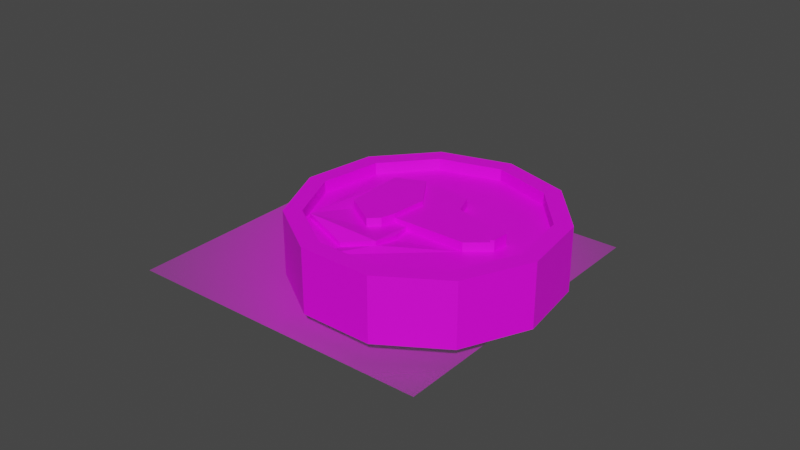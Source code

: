 # Source: coin.blend  (saved by Blender 3.1.7; exported with 4.5.12 LTS)
import bpy
from mathutils import Matrix  # noqa: F401  (used for matrix-valued properties, if any)

bpy.ops.wm.read_factory_settings(use_empty=True)
scene = bpy.context.scene
scene.name = 'Scene'

# ---- collections
col_collection = bpy.data.collections.new('Collection'); scene.collection.children.link(col_collection)

# ---- images (referenced by path relative to the original .blend; pixels are not part of the script)
import os
ASSET_DIR = os.environ.get("B2B_ASSET_DIR", "")  # directory of the original .blend (textures are referenced by path, not embedded)
HERE = os.path.dirname(os.path.abspath(__file__))  # packed textures are extracted next to this script under _unpacked/

def load_image(name, relpath, width, height, colorspace="sRGB"):
    """Load a texture the original file referenced (path relative to the .blend, or extracted next to this script)."""
    p = next((c for c in (os.path.join(HERE, relpath), os.path.join(ASSET_DIR, relpath)) if relpath and os.path.exists(c)), "")
    if p:
        img = bpy.data.images.load(p, check_existing=True)
        img.name = name
    else:  # same state as the original file: an image datablock whose file is absent (Cycles renders it pink)
        img = bpy.data.images.new(name, width, height)
        img.source = "FILE"
        img.filepath = "//" + (relpath or name)
    img.colorspace_settings.name = colorspace
    return img
img_imphenziapalette01_256_gradient_png = load_image('ImphenziaPalette01-256-Gradient.png', 'ImphenziaPalette01-256-Gradient.png', 1024, 1024, 'sRGB')
img_labrador_walking_wireframe_low_polygon_low_polygon_wireframe_li = load_image('labrador-walking-wireframe-low-polygon-low-polygon-wireframe-li', 'labrador-walking-wireframe-low-polygon-low-polygon-wireframe-line-art-style-illustration-labrador-retriever-medium-large-178018074.jpg', 1024, 1024, 'sRGB')

# ---- materials (node trees are filled in below, after node groups)
mat_material_001 = bpy.data.materials.new('Material.001')
mat_material_001.use_transparent_shadow = False
mat_labrador_walking_wireframe_low_polygon_low_polygon_wireframe_li = bpy.data.materials.new('labrador-walking-wireframe-low-polygon-low-polygon-wireframe-li')
mat_labrador_walking_wireframe_low_polygon_low_polygon_wireframe_li.surface_render_method = 'BLENDED'
mat_labrador_walking_wireframe_low_polygon_low_polygon_wireframe_li.blend_method = 'BLEND'
mat_labrador_walking_wireframe_low_polygon_low_polygon_wireframe_li.use_transparent_shadow = False

# ---- material node trees
mat_material_001.use_nodes = True; mat_material_001.node_tree.nodes.clear()
_N = mat_material_001.node_tree.nodes; _L = mat_material_001.node_tree.links
n0 = _N.new('ShaderNodeBsdfPrincipled'); n0.name = 'Principled BSDF'; n0.location = (10, 300)
n0.distribution = 'GGX'
n0.subsurface_method = 'RANDOM_WALK_SKIN'
n0.inputs[3].default_value = 1.45
n0.inputs[27].default_value = (0.0, 0.0, 0.0, 1.0)
n0.inputs[28].default_value = 1.0
n1 = _N.new('ShaderNodeOutputMaterial'); n1.name = 'Material Output'; n1.location = (300, 300)
n2 = _N.new('ShaderNodeTexImage'); n2.name = 'Image Texture'; n2.location = (-349, 126)
n2.image = img_imphenziapalette01_256_gradient_png
_L.new(n0.outputs[0], n1.inputs[0])
_L.new(n2.outputs[0], n0.inputs[0])
n1.is_active_output = True
mat_labrador_walking_wireframe_low_polygon_low_polygon_wireframe_li.use_nodes = True; mat_labrador_walking_wireframe_low_polygon_low_polygon_wireframe_li.node_tree.nodes.clear()
_N = mat_labrador_walking_wireframe_low_polygon_low_polygon_wireframe_li.node_tree.nodes; _L = mat_labrador_walking_wireframe_low_polygon_low_polygon_wireframe_li.node_tree.links
n0 = _N.new('ShaderNodeOutputMaterial'); n0.name = 'Material Output'; n0.location = (300, 300)
n1 = _N.new('ShaderNodeTexImage'); n1.name = 'Image Texture'; n1.location = (-200, 300)
n1.image = img_labrador_walking_wireframe_low_polygon_low_polygon_wireframe_li
n1.extension = 'CLIP'
n2 = _N.new('ShaderNodeBsdfPrincipled'); n2.name = 'Principled BSDF'; n2.location = (0, 300)
n2.distribution = 'GGX'
n2.subsurface_method = 'RANDOM_WALK_SKIN'
n2.inputs[3].default_value = 1.45
n2.inputs[27].default_value = (0.0, 0.0, 0.0, 1.0)
n2.inputs[28].default_value = 1.0
_L.new(n1.outputs[0], n2.inputs[0])
_L.new(n1.outputs[1], n2.inputs[4])
_L.new(n2.outputs[0], n0.inputs[0])
n0.is_active_output = True

# ---- world
world_world = bpy.data.worlds.new('World'); scene.world = world_world
world_world.use_nodes = True; world_world.node_tree.nodes.clear()
_N = world_world.node_tree.nodes; _L = world_world.node_tree.links
n0 = _N.new('ShaderNodeOutputWorld'); n0.name = 'World Output'; n0.location = (300, 300)
n1 = _N.new('ShaderNodeBackground'); n1.name = 'Background'; n1.location = (10, 300)
n1.inputs[0].default_value = (0.05088, 0.05088, 0.05088, 1.0)
_L.new(n1.outputs[0], n0.inputs[0])
n0.is_active_output = True
world_world.color = (0.05088, 0.05088, 0.05088)
world_world.use_sun_shadow = False
world_world.sun_shadow_jitter_overblur = 0.0

# ---- meshes
me_cylinder = bpy.data.meshes.new('Cylinder')
me_cylinder.from_pydata([(3.693e-10, 0.03405, -0.01), (3.35e-10, 0.03461, 0.01), (0.01841, 0.02865, -0.01), (0.01871, 0.02911, 0.01), (0.03098, 0.01415, -0.01), (0.03148, 0.01438, 0.01), (0.03371, -0.004846, -0.01), (0.03426, -0.004925, 0.01), (0.02574, -0.0223, -0.01), (0.02615, -0.02266, 0.01), (0.009594, -0.03268, -0.01), (0.00975, -0.03321, 0.01), (-0.009594, -0.03268, -0.01), (-0.00975, -0.03321, 0.01), (-0.02574, -0.0223, -0.01), (-0.02615, -0.02266, 0.01), (-0.03371, -0.004846, -0.01), (-0.03426, -0.004925, 0.01), (-0.03098, 0.01415, -0.01), (-0.03148, 0.01438, 0.01), (-0.01841, 0.02865, -0.01), (-0.01871, 0.02911, 0.01), (0.02163, 0.03365, 0.01), (0.0, 0.04, 0.01), (0.03639, 0.01662, 0.01), (0.03959, -0.005693, 0.01), (0.03023, -0.02619, 0.01), (0.01127, -0.03838, 0.01), (-0.01127, -0.03838, 0.01), (-0.03023, -0.02619, 0.01), (-0.03959, -0.005693, 0.01), (-0.03639, 0.01662, 0.01), (-0.02163, 0.03365, 0.01), (0.01871, 0.02911, 0.003951), (2.855e-10, 0.03461, 0.003951), (0.03148, 0.01438, 0.003951), (0.03426, -0.004925, 0.003951), (0.02615, -0.02266, 0.003951), (0.00975, -0.03321, 0.003951), (-0.00975, -0.03321, 0.003951), (-0.02615, -0.02266, 0.003951), (-0.03426, -0.004925, 0.003951), (-0.03148, 0.01438, 0.003951), (-0.01871, 0.02911, 0.003951), (0.0, 0.04, -0.01), (0.02163, 0.03365, -0.01), (0.03639, 0.01662, -0.01), (0.03959, -0.005693, -0.01), (0.03023, -0.02619, -0.01), (0.01127, -0.03838, -0.01), (-0.01127, -0.03838, -0.01), (-0.03023, -0.02619, -0.01), (-0.03959, -0.005693, -0.01), (-0.03639, 0.01662, -0.01), (-0.02163, 0.03365, -0.01), (3.611e-10, 0.03405, -0.008057), (0.01841, 0.02865, -0.008057), (0.03098, 0.01415, -0.008057), (0.03371, -0.004846, -0.008057), (0.02574, -0.0223, -0.008057), (0.009594, -0.03268, -0.008057), (-0.009594, -0.03268, -0.008057), (-0.02574, -0.0223, -0.008057), (-0.03371, -0.004846, -0.008057), (-0.03098, 0.01415, -0.008057), (-0.01841, 0.02865, -0.008057), (0.01871, 0.02911, 0.006262), (2.95e-10, 0.03461, 0.006262), (0.03148, 0.01438, 0.006262), (0.03426, -0.004925, 0.006262), (0.02615, -0.02266, 0.006262), (0.00975, -0.03321, 0.006262), (-0.00975, -0.03321, 0.006262), (-0.02615, -0.02266, 0.006262), (-0.03426, -0.004925, 0.006262), (-0.03148, 0.01438, 0.006262), (-0.01871, 0.02911, 0.006262), (-0.00497, -0.008389, 0.006262), (0.01786, -0.008089, 0.006262), (0.02429, -0.002719, 0.006262), (0.0246, 0.002365, 0.006262), (0.01761, 0.004515, 0.006262), (0.005784, 0.006935, 0.006262), (0.002961, 0.01406, 0.006262), (-0.008061, 0.01473, 0.006262), (-0.02002, 0.009623, 0.006262), (-0.01935, -0.009061, 0.006262), (-0.009002, -0.01551, 0.006262), (-0.006045, -0.01269, 0.006262), (-0.004029, 0.002634, 0.006262), (0.00891, -0.008144, 0.006262), (-0.008061, 0.01473, 0.006262), (-0.004029, 0.002634, 0.006262), (0.02111, 0.00344, 0.006262), (0.02339, -0.003472, 0.006262), (-0.01138, 0.01331, 0.006262), (-0.01138, 0.01331, 0.01034), (-0.02002, 0.009623, 0.01034), (-0.01935, -0.009061, 0.01034), (-0.009002, -0.01551, 0.01034), (-0.006045, -0.01269, 0.01034), (-0.00497, -0.008389, 0.01034), (-0.004029, 0.002634, 0.01034), (0.00891, -0.008144, 0.008362), (0.01786, -0.008089, 0.008362), (0.02111, 0.00344, 0.008362), (0.01761, 0.004515, 0.008362), (0.005784, 0.006935, 0.008362), (0.002961, 0.01406, 0.008362), (-0.008061, 0.01473, 0.008362), (-0.00497, -0.008389, 0.008362), (-0.004029, 0.002634, 0.008362), (0.02339, -0.003472, 0.008362), (-0.01138, 0.01331, 0.008362), (0.00891, -0.008144, 0.009031), (0.01786, -0.008089, 0.009031), (0.02111, 0.00344, 0.009031), (0.01761, 0.004515, 0.009031), (0.005784, 0.006935, 0.009031), (0.002961, 0.01406, 0.009031), (-0.008061, 0.01473, 0.009031), (-0.00497, -0.008389, 0.009031), (-0.004029, 0.002634, 0.009031), (0.02339, -0.003472, 0.009031), (-0.01138, 0.01331, 0.009031), (0.02339, -0.003472, 0.007779), (0.02429, -0.002719, 0.007779), (0.0246, 0.002365, 0.007779), (0.02111, 0.00344, 0.007779), (0.02339, -0.003472, 0.009669), (0.02429, -0.002719, 0.009669), (0.0246, 0.002365, 0.009669), (0.02111, 0.00344, 0.009669), (-0.000826, -0.008316, 0.006262), (0.0001903, -0.01442, 0.006262), (-0.0008241, -0.0212, 0.007134), (-0.02462, -0.02128, 0.007663), (-0.0239, -0.007963, 0.007177), (-0.02286, 0.002554, 0.006849), (-0.009981, -0.02526, 0.005254), (-0.01993, 0.009624, 0.007672), (-0.01926, -0.00906, 0.007672), (-0.008907, -0.01551, 0.007672), (-0.00595, -0.01269, 0.007672), (-0.004875, -0.008388, 0.007672), (-0.0007311, -0.008315, 0.007672), (0.0002852, -0.01442, 0.007672), (-0.0007292, -0.0212, 0.008544), (-0.009886, -0.02526, 0.006665), (-0.02453, -0.02128, 0.009074), (-0.02381, -0.007962, 0.008587), (-0.02276, 0.002555, 0.008259), (-0.002512, -0.006087, -0.008057), (0.00596, -0.007396, -0.008057), (0.01005, -0.01003, -0.008057), (0.0134, -0.01394, -0.008057), (0.01535, -0.01839, -0.008057), (0.01712, -0.01572, -0.008057), (0.01629, -0.01144, -0.008057), (0.013, -0.007121, -0.008057), (0.008115, -0.004447, -0.008057), (0.002844, -0.003525, -0.008006), (0.00362, 0.00134, -0.008057), (0.004017, 0.004535, -0.008057), (0.002397, 0.01081, -0.008392), (0.004147, 0.01474, -0.008057), (0.006622, 0.01639, -0.008057), (0.01052, 0.02353, -0.007968), (0.01457, 0.02475, -0.007686), (0.01424, 0.02684, -0.008057), (0.01196, 0.0267, -0.008254), (0.008935, 0.02478, -0.008057), (0.003235, 0.01872, -0.008209), (0.0008077, 0.01762, -0.008057), (-0.0001134, 0.01062, -0.008057), (0.003622, 0.00132, -0.008935), (-0.00791, 0.01647, -0.007466), (-0.002478, 0.02243, -0.008057), (-0.0043, 0.02788, -0.007903), (-0.008495, 0.02865, -0.008057), (-0.008599, 0.03058, -0.008057), (-0.007006, 0.03082, -0.008057), (-0.003803, 0.03099, -0.008057), (0.001544, 0.01887, -0.008513), (-0.006293, -0.006593, -0.008057), (-0.0316, -0.005418, -0.008057), (-0.02642, 0.01435, -0.008078), (-0.0161, 0.007889, -0.008085), (-0.008425, 0.007241, -0.00838), (-0.00294, 0.03032, -0.007198), (-0.007598, 0.0104, -0.008357), (-0.03374, -0.004841, -0.009895), (-0.03101, 0.01415, -0.009895), (-0.002544, -0.006082, -0.009895), (0.005929, -0.007391, -0.009895), (0.01002, -0.01002, -0.009895), (0.01337, -0.01394, -0.009895), (0.01532, -0.01839, -0.009895), (0.01709, -0.01571, -0.009895), (0.01626, -0.01144, -0.009895), (0.01297, -0.007115, -0.009895), (0.008084, -0.004442, -0.009895), (0.002812, -0.00352, -0.009844), (0.003589, 0.001346, -0.009895), (0.0007763, 0.01762, -0.009895), (-0.0001448, 0.01062, -0.009895), (-0.003931, 0.006766, -0.009895), (-0.007941, 0.01648, -0.009303), (-0.00251, 0.02243, -0.009895), (-0.004331, 0.02789, -0.009741), (-0.008527, 0.02866, -0.009895), (-0.00863, 0.03059, -0.009895), (-0.007037, 0.03083, -0.009895), (-0.003835, 0.03099, -0.009895), (-0.002972, 0.03032, -0.009036), (0.001512, 0.01888, -0.01006), (-0.006325, -0.006588, -0.009895), (-0.03163, -0.005413, -0.009895), (-0.02645, 0.01435, -0.009916), (-0.01613, 0.007895, -0.009923), (-0.008456, 0.007247, -0.01022), (-0.00763, 0.01041, -0.01019), (0.004019, 0.004515, -0.008935), (0.002399, 0.01079, -0.00927), (0.004149, 0.01472, -0.008935), (0.006623, 0.01637, -0.008935), (0.01052, 0.02351, -0.008846), (0.01458, 0.02473, -0.008564), (0.01424, 0.02682, -0.008935), (0.01196, 0.02668, -0.009132), (0.008937, 0.02476, -0.008935), (0.003236, 0.0187, -0.009087), (0.0008092, 0.0176, -0.008935), (-0.0001119, 0.0106, -0.008935), (-0.02209, -0.007369, -0.007808), (-0.02212, -0.007364, -0.009646)], [(91, 92)], [(44, 23, 22, 45), (45, 22, 24, 46), (46, 24, 25, 47), (47, 25, 26, 48), (48, 26, 27, 49), (49, 27, 28, 50), (50, 28, 29, 51), (51, 29, 30, 52), (52, 30, 31, 53), (15, 13, 39, 40), (53, 31, 32, 54), (54, 32, 23, 44), (2, 4, 57, 56), (1, 3, 22, 23), (3, 5, 24, 22), (5, 7, 25, 24), (7, 9, 26, 25), (9, 11, 27, 26), (11, 13, 28, 27), (13, 15, 29, 28), (15, 17, 30, 29), (17, 19, 31, 30), (19, 21, 32, 31), (21, 1, 23, 32), (40, 39, 72, 73), (9, 7, 36, 37), (1, 21, 43, 34), (3, 1, 34, 33), (17, 15, 40, 41), (11, 9, 37, 38), (5, 3, 33, 35), (19, 17, 41, 42), (13, 11, 38, 39), (7, 5, 35, 36), (21, 19, 42, 43), (2, 0, 44, 45), (4, 2, 45, 46), (6, 4, 46, 47), (8, 6, 47, 48), (10, 8, 48, 49), (12, 10, 49, 50), (14, 12, 50, 51), (16, 14, 51, 52), (18, 16, 52, 53), (20, 18, 53, 54), (0, 20, 54, 44), (55, 56, 168, 169, 170, 171, 172, 173, 183, 189, 182, 181, 180, 65), (16, 18, 64, 63), (10, 12, 61, 60), (4, 6, 58, 57), (18, 20, 65, 64), (12, 14, 62, 61), (6, 8, 59, 58), (20, 0, 55, 65), (0, 2, 56, 55), (14, 16, 63, 62), (8, 10, 60, 59), (66, 67, 76, 75, 85, 95, 84, 83, 82, 81, 93, 80, 79, 69, 68), (37, 36, 69, 70), (34, 43, 76, 67), (33, 34, 67, 66), (41, 40, 73, 74), (38, 37, 70, 71), (35, 33, 66, 68), (42, 41, 74, 75), (39, 38, 71, 72), (36, 35, 68, 69), (43, 42, 75, 76), (69, 79, 94, 78, 90, 133, 134, 135, 139, 136, 137, 138, 85, 75, 74, 73, 72, 71, 70), (86, 87, 99, 98), (88, 77, 101, 100), (94, 93, 105, 112), (94, 79, 126, 125), (81, 82, 107, 106), (98, 99, 100, 101), (98, 101, 102, 96, 97), (95, 85, 97, 96), (89, 95, 96, 102), (77, 89, 102, 101), (87, 88, 100, 99), (85, 86, 98, 97), (110, 103, 114, 121), (103, 104, 115, 114), (84, 95, 113, 109), (82, 83, 108, 107), (89, 77, 110, 111), (95, 89, 111, 113), (83, 84, 109, 108), (93, 81, 106, 105), (78, 94, 112, 104), (77, 133, 90, 103, 110), (90, 78, 104, 103), (122, 121, 114, 115, 123, 116, 117), (124, 122, 117, 118, 119, 120), (108, 109, 120, 119), (113, 111, 122, 124), (105, 106, 117, 116), (104, 112, 123, 115), (111, 110, 121, 122), (106, 107, 118, 117), (112, 105, 116, 123), (107, 108, 119, 118), (109, 113, 124, 120), (127, 128, 132, 131), (93, 94, 125, 128), (80, 93, 128, 127), (79, 80, 127, 126), (132, 129, 130, 131), (125, 126, 130, 129), (128, 125, 129, 132), (126, 127, 131, 130), (85, 138, 151, 140), (140, 151, 150, 149, 148, 147, 146, 145, 144, 143, 142, 141), (86, 85, 140, 141), (135, 134, 146, 147), (138, 137, 150, 151), (87, 86, 141, 142), (136, 139, 148, 149), (133, 77, 144, 145), (139, 135, 147, 148), (88, 87, 142, 143), (137, 136, 149, 150), (134, 133, 145, 146), (77, 88, 143, 144), (65, 180, 179, 178, 177, 176, 190, 188, 187, 186, 64), (62, 152, 153, 154, 155, 156, 157, 59, 60, 61), (59, 157, 158, 159, 160, 161, 162, 163, 164, 165, 166, 167, 168, 56, 57, 58), (173, 172, 231, 232), (155, 154, 195, 196), (187, 188, 220, 219), (63, 185, 234, 184, 152, 62), (205, 203, 206, 207, 208, 209, 210, 211, 212, 213, 214, 215, 204), (192, 218, 219, 220, 221, 207, 206, 203, 202, 201, 200, 199, 198, 197, 196, 195, 194, 193, 216, 235, 217, 191), (180, 181, 212, 211), (190, 176, 207, 221), (156, 155, 196, 197), (181, 182, 213, 212), (182, 189, 214, 213), (157, 156, 197, 198), (189, 183, 215, 214), (188, 190, 221, 220), (158, 157, 198, 199), (183, 173, 204, 215), (159, 158, 199, 200), (160, 159, 200, 201), (173, 174, 205, 204), (161, 160, 201, 202), (63, 64, 192, 191), (174, 162, 203, 205), (162, 161, 202, 203), (152, 184, 216, 193), (234, 185, 217, 235), (176, 177, 208, 207), (185, 63, 191, 217), (177, 178, 209, 208), (64, 186, 218, 192), (153, 152, 193, 194), (178, 179, 210, 209), (186, 187, 219, 218), (154, 153, 194, 195), (179, 180, 211, 210), (226, 225, 224, 223, 222, 175, 233, 232, 231, 230, 229, 228, 227), (166, 165, 224, 225), (174, 173, 232, 233), (167, 166, 225, 226), (162, 174, 233, 175), (168, 167, 226, 227), (169, 168, 227, 228), (170, 169, 228, 229), (163, 162, 175, 222), (171, 170, 229, 230), (164, 163, 222, 223), (172, 171, 230, 231), (165, 164, 223, 224), (184, 234, 235, 216)])
_uv = me_cylinder.uv_layers.new(name='UVMap')
_uv.uv.foreach_set('vector', [0.9113, 0.6814, 0.9113, 0.6814, 0.9113, 0.6814, 0.9113, 0.6814, 0.9113, 0.6814, 0.9113, 0.6814, 0.9113, 0.6814, 0.9113, 0.6814, 0.9113, 0.6814, 0.9113, 0.6814, 0.9113, 0.6814, 0.9113, 0.6814, 0.9113, 0.6814, 0.9113, 0.6814, 0.9113, 0.6814, 0.9113, 0.6814, 0.9113, 0.6814, 0.9113, 0.6814, 0.9113, 0.6814, 0.9113, 0.6814, 0.9113, 0.6814, 0.9113, 0.6814, 0.9113, 0.6814, 0.9113, 0.6814, 0.9113, 0.6814, 0.9113, 0.6814, 0.9113, 0.6814, 0.9113, 0.6814, 0.9113, 0.6814, 0.9113, 0.6814, 0.9113, 0.6814, 0.9113, 0.6814, 0.9113, 0.6814, 0.9113, 0.6814, 0.9113, 0.6814, 0.9113, 0.6814, 0.9113, 0.6814, 0.9113, 0.6814, 0.9113, 0.6814, 0.9113, 0.6814, 0.9113, 0.6814, 0.9113, 0.6814, 0.9113, 0.6814, 0.9113, 0.6814, 0.9113, 0.6814, 0.9113, 0.6814, 0.9113, 0.6814, 0.9113, 0.6814, 0.9113, 0.6814, 0.9113, 0.6814, 0.9113, 0.6814, 0.9113, 0.6814, 0.9113, 0.6814, 0.9113, 0.6814, 0.9113, 0.6814, 0.9113, 0.6814, 0.9113, 0.6814, 0.9113, 0.6814, 0.9113, 0.6814, 0.9113, 0.6814, 0.9113, 0.6814, 0.9113, 0.6814, 0.9113, 0.6814, 0.9113, 0.6814, 0.9113, 0.6814, 0.9113, 0.6814, 0.9113, 0.6814, 0.9113, 0.6814, 0.9113, 0.6814, 0.9113, 0.6814, 0.9113, 0.6814, 0.9113, 0.6814, 0.9113, 0.6814, 0.9113, 0.6814, 0.9113, 0.6814, 0.9113, 0.6814, 0.9113, 0.6814, 0.9113, 0.6814, 0.9113, 0.6814, 0.9113, 0.6814, 0.9113, 0.6814, 0.9113, 0.6814, 0.9113, 0.6814, 0.9113, 0.6814, 0.9113, 0.6814, 0.9113, 0.6814, 0.9113, 0.6814, 0.9113, 0.6814, 0.9113, 0.6814, 0.9113, 0.6814, 0.9113, 0.6814, 0.9113, 0.6814, 0.9113, 0.6814, 0.9113, 0.6814, 0.9113, 0.6814, 0.9113, 0.6814, 0.9113, 0.6814, 0.9113, 0.6814, 0.9113, 0.6814, 0.9113, 0.6814, 0.9113, 0.6814, 0.9113, 0.6814, 0.9113, 0.6814, 0.9113, 0.6814, 0.9113, 0.6814, 0.9113, 0.6814, 0.9113, 0.6814, 0.9113, 0.6814, 0.9113, 0.6814, 0.9113, 0.6814, 0.9113, 0.6814, 0.9113, 0.6814, 0.9113, 0.6814, 0.9113, 0.6814, 0.9113, 0.6814, 0.9113, 0.6814, 0.9113, 0.6814, 0.9113, 0.6814, 0.9113, 0.6814, 0.9113, 0.6814, 0.9113, 0.6814, 0.9113, 0.6814, 0.9113, 0.6814, 0.9113, 0.6814, 0.9113, 0.6814, 0.9113, 0.6814, 0.9113, 0.6814, 0.9113, 0.6814, 0.9113, 0.6814, 0.9113, 0.6814, 0.9113, 0.6814, 0.9113, 0.6814, 0.9113, 0.6814, 0.9113, 0.6814, 0.9113, 0.6814, 0.9113, 0.6814, 0.9113, 0.6814, 0.9113, 0.6814, 0.9113, 0.6814, 0.9113, 0.6814, 0.9113, 0.6814, 0.9113, 0.6814, 0.9113, 0.6814, 0.9113, 0.6814, 0.9113, 0.6814, 0.9113, 0.6814, 0.9113, 0.6814, 0.9113, 0.6814, 0.9113, 0.6814, 0.9113, 0.6814, 0.9113, 0.6814, 0.9113, 0.6814, 0.9113, 0.6814, 0.9113, 0.6814, 0.9113, 0.6814, 0.9113, 0.6814, 0.9113, 0.6814, 0.9113, 0.6814, 0.9113, 0.6814, 0.9113, 0.6814, 0.9113, 0.6814, 0.9113, 0.6814, 0.9113, 0.6814, 0.9113, 0.6814, 0.9113, 0.6814, 0.9113, 0.6814, 0.9113, 0.6814, 0.9113, 0.6814, 0.9113, 0.6814, 0.9113, 0.6814, 0.9113, 0.6814, 0.9113, 0.6814, 0.9113, 0.6814, 0.9113, 0.6814, 0.9113, 0.6814, 0.9113, 0.6814, 0.9113, 0.6814, 0.9113, 0.6814, 0.9113, 0.6814, 0.9113, 0.6814, 0.9113, 0.6814, 0.9113, 0.6814, 0.9113, 0.6814, 0.9113, 0.6814, 0.9113, 0.6814, 0.9113, 0.6814, 0.9113, 0.6814, 0.9113, 0.6814, 0.9113, 0.6814, 0.9113, 0.6814, 0.9113, 0.6814, 0.9113, 0.6814, 0.9113, 0.6814, 0.9113, 0.6814, 0.9113, 0.6814, 0.9113, 0.6814, 0.9113, 0.6814, 0.9113, 0.6814, 0.9113, 0.6814, 0.9113, 0.6814, 0.9113, 0.6814, 0.9113, 0.6814, 0.9113, 0.6814, 0.9113, 0.6814, 0.9113, 0.6814, 0.9113, 0.6814, 0.9113, 0.6814, 0.9113, 0.6814, 0.9113, 0.6814, 0.9113, 0.6814, 0.9113, 0.6814, 0.9113, 0.6814, 0.9113, 0.6814, 0.9113, 0.6814, 0.9113, 0.6814, 0.9113, 0.6814, 0.9113, 0.6814, 0.9113, 0.6814, 0.9113, 0.6814, 0.9113, 0.6814, 0.9113, 0.6814, 0.9113, 0.6814, 0.9113, 0.6814, 0.9113, 0.6814, 0.9113, 0.6814, 0.9113, 0.6814, 0.9113, 0.6814, 0.9113, 0.6814, 0.9113, 0.6814, 0.9113, 0.6814, 0.9113, 0.6814, 0.9113, 0.6814, 0.9113, 0.6814, 0.9113, 0.6814, 0.9113, 0.6814, 0.9113, 0.6814, 0.9113, 0.6814, 0.9113, 0.6814, 0.9113, 0.6814, 0.9113, 0.6814, 0.9113, 0.6814, 0.9113, 0.6814, 0.9113, 0.6814, 0.9113, 0.6814, 0.9113, 0.6814, 0.9113, 0.6814, 0.9113, 0.6814, 0.9113, 0.6814, 0.9113, 0.6814, 0.9113, 0.6814, 0.9113, 0.6814, 0.9113, 0.6814, 0.9113, 0.6814, 0.9113, 0.6814, 0.9113, 0.6814, 0.9113, 0.6814, 0.9113, 0.6814, 0.9113, 0.6814, 0.9113, 0.6814, 0.9113, 0.6814, 0.9113, 0.6814, 0.9113, 0.6814, 0.9113, 0.6814, 0.9113, 0.6814, 0.9113, 0.6814, 0.9113, 0.6814, 0.9113, 0.6814, 0.9113, 0.6814, 0.9113, 0.6814, 0.9113, 0.6814, 0.9113, 0.6814, 0.9113, 0.6814, 0.9113, 0.6814, 0.9113, 0.6814, 0.9113, 0.6814, 0.9113, 0.6814, 0.9113, 0.6814, 0.9113, 0.6814, 0.9113, 0.6814, 0.9113, 0.6814, 0.9113, 0.6814, 0.9113, 0.6814, 0.9113, 0.6814, 0.9113, 0.6814, 0.9113, 0.6814, 0.9113, 0.6814, 0.9113, 0.6814, 0.9113, 0.6814, 0.9113, 0.6814, 0.9113, 0.6814, 0.9113, 0.6814, 0.9113, 0.6814, 0.9113, 0.6814, 0.9113, 0.6814, 0.9113, 0.6814, 0.9113, 0.6814, 0.9113, 0.6814, 0.9113, 0.6814, 0.9113, 0.6814, 0.9113, 0.6814, 0.9113, 0.6814, 0.9113, 0.6814, 0.9113, 0.6814, 0.9113, 0.6814, 0.9113, 0.6814, 0.9113, 0.6814, 0.9113, 0.6814, 0.9113, 0.6814, 0.9113, 0.6814, 0.9113, 0.6814, 0.9113, 0.6814, 0.9113, 0.6814, 0.7846, 0.909, 0.7846, 0.909, 0.7846, 0.909, 0.7846, 0.909, 0.7846, 0.909, 0.7846, 0.909, 0.7846, 0.909, 0.7846, 0.909, 0.9113, 0.6814, 0.9113, 0.6814, 0.9113, 0.6814, 0.9113, 0.6814, 0.7846, 0.909, 0.7846, 0.909, 0.7846, 0.909, 0.7846, 0.909, 0.7846, 0.909, 0.7846, 0.909, 0.7846, 0.909, 0.7846, 0.909, 0.7625, 0.9521, 0.7625, 0.9521, 0.7625, 0.9521, 0.7625, 0.9521, 0.7625, 0.9521, 0.7625, 0.9521, 0.7625, 0.9521, 0.7625, 0.9521, 0.7625, 0.9521, 0.7846, 0.909, 0.7846, 0.909, 0.7846, 0.909, 0.7846, 0.909, 0.7846, 0.909, 0.7846, 0.909, 0.7846, 0.909, 0.7846, 0.909, 0.7846, 0.909, 0.7846, 0.909, 0.7846, 0.909, 0.7846, 0.909, 0.7846, 0.909, 0.7846, 0.909, 0.7846, 0.909, 0.7846, 0.909, 0.7846, 0.909, 0.7846, 0.909, 0.7846, 0.909, 0.7846, 0.909, 0.7846, 0.909, 0.7846, 0.909, 0.7846, 0.909, 0.7846, 0.909, 0.7846, 0.909, 0.7846, 0.909, 0.7846, 0.909, 0.7846, 0.909, 0.7846, 0.909, 0.7846, 0.909, 0.7846, 0.909, 0.7846, 0.909, 0.7846, 0.909, 0.7846, 0.909, 0.7846, 0.909, 0.7846, 0.909, 0.9113, 0.6814, 0.9113, 0.6814, 0.9113, 0.6814, 0.9113, 0.6814, 0.9113, 0.6814, 0.9113, 0.6814, 0.9113, 0.6814, 0.9113, 0.6814, 0.7846, 0.909, 0.7846, 0.909, 0.7846, 0.909, 0.7846, 0.909, 0.7846, 0.909, 0.7846, 0.909, 0.7846, 0.909, 0.7846, 0.909, 0.7846, 0.909, 0.7846, 0.909, 0.7846, 0.909, 0.7846, 0.909, 0.7846, 0.909, 0.7846, 0.909, 0.7846, 0.909, 0.7846, 0.909, 0.7846, 0.909, 0.7846, 0.909, 0.7846, 0.909, 0.7846, 0.909, 0.7846, 0.909, 0.7846, 0.909, 0.7846, 0.909, 0.7846, 0.909, 0.7846, 0.909, 0.7846, 0.909, 0.7846, 0.909, 0.7846, 0.909, 0.7846, 0.909, 0.7846, 0.909, 0.7846, 0.909, 0.7846, 0.909, 0.7846, 0.909, 0.7846, 0.909, 0.7846, 0.909, 0.7846, 0.909, 0.7846, 0.909, 0.7846, 0.909, 0.9113, 0.6814, 0.9113, 0.6814, 0.9113, 0.6814, 0.9113, 0.6814, 0.7846, 0.909, 0.7846, 0.909, 0.7846, 0.909, 0.7846, 0.909, 0.7846, 0.909, 0.7846, 0.909, 0.7846, 0.909, 0.7846, 0.909, 0.9113, 0.6814, 0.9113, 0.6814, 0.9113, 0.6814, 0.9113, 0.6814, 0.7846, 0.909, 0.7846, 0.909, 0.7846, 0.909, 0.7846, 0.909, 0.9113, 0.6814, 0.9113, 0.6814, 0.9113, 0.6814, 0.9113, 0.6814, 0.7846, 0.909, 0.7846, 0.909, 0.7846, 0.909, 0.7846, 0.909, 0.7846, 0.909, 0.7846, 0.909, 0.7846, 0.909, 0.7846, 0.909, 0.7846, 0.909, 0.7846, 0.909, 0.7846, 0.909, 0.7846, 0.909, 0.9113, 0.6814, 0.9113, 0.6814, 0.9113, 0.6814, 0.9113, 0.6814, 0.7846, 0.909, 0.7846, 0.909, 0.7846, 0.909, 0.7846, 0.909, 0.7846, 0.909, 0.7846, 0.909, 0.7846, 0.909, 0.7846, 0.909, 0.8227, 0.9508, 0.8227, 0.9508, 0.8227, 0.9508, 0.8227, 0.9508, 0.7846, 0.909, 0.7846, 0.909, 0.7846, 0.909, 0.7846, 0.909, 0.7846, 0.909, 0.7846, 0.909, 0.7846, 0.909, 0.7846, 0.909, 0.7846, 0.909, 0.7846, 0.909, 0.7846, 0.909, 0.7846, 0.909, 0.7846, 0.909, 0.7846, 0.909, 0.7846, 0.909, 0.7846, 0.909, 0.7846, 0.909, 0.7846, 0.909, 0.7846, 0.909, 0.7846, 0.909, 0.7846, 0.909, 0.7846, 0.909, 0.7846, 0.909, 0.7846, 0.909, 0.7846, 0.909, 0.7846, 0.909, 0.7846, 0.909, 0.7846, 0.909, 0.9113, 0.6814, 0.9113, 0.6814, 0.9113, 0.6814, 0.9113, 0.6814, 0.7846, 0.909, 0.7846, 0.909, 0.7846, 0.909, 0.7846, 0.909, 0.7846, 0.909, 0.7846, 0.909, 0.7846, 0.909, 0.7846, 0.909, 0.9113, 0.6814, 0.9113, 0.6814, 0.9113, 0.6814, 0.9113, 0.6814, 0.7846, 0.909, 0.7846, 0.909, 0.7846, 0.909, 0.7846, 0.909, 0.9113, 0.6814, 0.9113, 0.6814, 0.9113, 0.6814, 0.9113, 0.6814, 0.7846, 0.909, 0.7846, 0.909, 0.7846, 0.909, 0.7846, 0.909, 0.9113, 0.6814, 0.9113, 0.6814, 0.9113, 0.6814, 0.9113, 0.6814, 0.7846, 0.909, 0.7846, 0.909, 0.7846, 0.909, 0.7846, 0.909, 0.7846, 0.909, 0.7846, 0.909, 0.7846, 0.909, 0.7846, 0.909, 0.9113, 0.6814, 0.9113, 0.6814, 0.9113, 0.6814, 0.9113, 0.6814, 0.9113, 0.6814, 0.9113, 0.6814, 0.9113, 0.6814, 0.9113, 0.6814, 0.9113, 0.6814, 0.9113, 0.6814, 0.9113, 0.6814, 0.9113, 0.6814, 0.9113, 0.6814, 0.9113, 0.6814, 0.9113, 0.6814, 0.9113, 0.6814, 0.9113, 0.6814, 0.9113, 0.6814, 0.9113, 0.6814, 0.9113, 0.6814, 0.9113, 0.6814, 0.9113, 0.6814, 0.9113, 0.6814, 0.9113, 0.6814, 0.9113, 0.6814, 0.9113, 0.6814, 0.9113, 0.6814, 0.9113, 0.6814, 0.9113, 0.6814, 0.9113, 0.6814, 0.9113, 0.6814, 0.9113, 0.6814, 0.9113, 0.6814, 0.9113, 0.6814, 0.9113, 0.6814, 0.9113, 0.6814, 0.9113, 0.6814, 0.9113, 0.6814, 0.9113, 0.6814, 0.9113, 0.6814, 0.9113, 0.6814, 0.7871, 0.9311, 0.7871, 0.9311, 0.7871, 0.9311, 0.7871, 0.9311, 0.7871, 0.9311, 0.7871, 0.9311, 0.7871, 0.9311, 0.7871, 0.9311, 0.7871, 0.9311, 0.7871, 0.9311, 0.7871, 0.9311, 0.7871, 0.9311, 0.9113, 0.6814, 0.9113, 0.6814, 0.9113, 0.6814, 0.9113, 0.6814, 0.9113, 0.6814, 0.9113, 0.6814, 0.7871, 0.9311, 0.7871, 0.9311, 0.7871, 0.9311, 0.7871, 0.9311, 0.7871, 0.9311, 0.7871, 0.9311, 0.7871, 0.9311, 0.7871, 0.9311, 0.7871, 0.9311, 0.7871, 0.9311, 0.7871, 0.9311, 0.7871, 0.9311, 0.7871, 0.9311, 0.7871, 0.9311, 0.7871, 0.9311, 0.7871, 0.9311, 0.7871, 0.9311, 0.7871, 0.9311, 0.7871, 0.9311, 0.7871, 0.9311, 0.7871, 0.9311, 0.7871, 0.9311, 0.7871, 0.9311, 0.7871, 0.9311, 0.7871, 0.9311, 0.7871, 0.9311, 0.7871, 0.9311, 0.7871, 0.9311, 0.7871, 0.9311, 0.7871, 0.9311, 0.7871, 0.9311, 0.7871, 0.9311, 0.7871, 0.9311, 0.7871, 0.9311, 0.7871, 0.9311, 0.7871, 0.9311, 0.7871, 0.9311, 0.7871, 0.9311, 0.7871, 0.9311, 0.7871, 0.9311, 0.7871, 0.9311, 0.7871, 0.9311, 0.7871, 0.9311, 0.7871, 0.9311, 0.7871, 0.9311, 0.7871, 0.9311, 0.7871, 0.9311, 0.7871, 0.9311, 0.7871, 0.9311, 0.7871, 0.9311, 0.7871, 0.9311, 0.7871, 0.9311, 0.7871, 0.9311, 0.7871, 0.9311, 0.7871, 0.9311, 0.7871, 0.9311, 0.7871, 0.9311, 0.7871, 0.9311, 0.7871, 0.9311, 0.7871, 0.9311, 0.7871, 0.9311, 0.7871, 0.9311, 0.7871, 0.9311, 0.7871, 0.9311, 0.7871, 0.9311, 0.7871, 0.9311, 0.7871, 0.9311, 0.7871, 0.9311, 0.7871, 0.9311, 0.7871, 0.9311, 0.7871, 0.9311, 0.7871, 0.9311, 0.7871, 0.9311, 0.7871, 0.9311, 0.7871, 0.9311, 0.7871, 0.9311, 0.7871, 0.9311, 0.7871, 0.9311, 0.7871, 0.9311, 0.7871, 0.9311, 0.7871, 0.9311, 0.7871, 0.9311, 0.7871, 0.9311, 0.7871, 0.9311, 0.7871, 0.9311, 0.7871, 0.9311, 0.7871, 0.9311, 0.7871, 0.9311, 0.7871, 0.9311, 0.7871, 0.9311, 0.7871, 0.9311, 0.9113, 0.6814, 0.9113, 0.6814, 0.9113, 0.6814, 0.9113, 0.6814, 0.7871, 0.9311, 0.7871, 0.9311, 0.7871, 0.9311, 0.7871, 0.9311, 0.7871, 0.9311, 0.7871, 0.9311, 0.7871, 0.9311, 0.7871, 0.9311, 0.7871, 0.9311, 0.7871, 0.9311, 0.7871, 0.9311, 0.7871, 0.9311, 0.7871, 0.9311, 0.7871, 0.9311, 0.7871, 0.9311, 0.7871, 0.9311, 0.7871, 0.9311, 0.7871, 0.9311, 0.7871, 0.9311, 0.7871, 0.9311, 0.7871, 0.9311, 0.7871, 0.9311, 0.7871, 0.9311, 0.7871, 0.9311, 0.7871, 0.9311, 0.7871, 0.9311, 0.7871, 0.9311, 0.7871, 0.9311, 0.7871, 0.9311, 0.7871, 0.9311, 0.7871, 0.9311, 0.7871, 0.9311, 0.7871, 0.9311, 0.7871, 0.9311, 0.7871, 0.9311, 0.7871, 0.9311, 0.7871, 0.9311, 0.7871, 0.9311, 0.7871, 0.9311, 0.7871, 0.9311, 0.7871, 0.9311, 0.7871, 0.9311, 0.7871, 0.9311, 0.7871, 0.9311, 0.7871, 0.9311, 0.7871, 0.9311, 0.7871, 0.9311, 0.7871, 0.9311, 0.7871, 0.9311, 0.7871, 0.9311, 0.7871, 0.9311, 0.7871, 0.9311, 0.7895, 0.9607, 0.7895, 0.9607, 0.7895, 0.9607, 0.7895, 0.9607, 0.7895, 0.9607, 0.7895, 0.9607, 0.7895, 0.9607, 0.7895, 0.9607, 0.7895, 0.9607, 0.7895, 0.9607, 0.7895, 0.9607, 0.7895, 0.9607, 0.7895, 0.9607, 0.7871, 0.9311, 0.7871, 0.9311, 0.7871, 0.9311, 0.7871, 0.9311, 0.9113, 0.6814, 0.9113, 0.6814, 0.9113, 0.6814, 0.9113, 0.6814, 0.7871, 0.9311, 0.7871, 0.9311, 0.7871, 0.9311, 0.7871, 0.9311, 0.9113, 0.6814, 0.9113, 0.6814, 0.9113, 0.6814, 0.9113, 0.6814, 0.7871, 0.9311, 0.7871, 0.9311, 0.7871, 0.9311, 0.7871, 0.9311, 0.7871, 0.9311, 0.7871, 0.9311, 0.7871, 0.9311, 0.7871, 0.9311, 0.7871, 0.9311, 0.7871, 0.9311, 0.7871, 0.9311, 0.7871, 0.9311, 0.7871, 0.9311, 0.7871, 0.9311, 0.7871, 0.9311, 0.7871, 0.9311, 0.7871, 0.9311, 0.7871, 0.9311, 0.7871, 0.9311, 0.7871, 0.9311, 0.7871, 0.9311, 0.7871, 0.9311, 0.7871, 0.9311, 0.7871, 0.9311, 0.7871, 0.9311, 0.7871, 0.9311, 0.7871, 0.9311, 0.7871, 0.9311, 0.7871, 0.9311, 0.7871, 0.9311, 0.7871, 0.9311, 0.7871, 0.9311, 0.7871, 0.9311, 0.7871, 0.9311, 0.7871, 0.9311, 0.7871, 0.9311])
_ca = me_cylinder.color_attributes.new('Col', 'BYTE_COLOR', 'CORNER')
_ca.data.foreach_set('color', [1.0, 1.0, 1.0, 1.0, 1.0, 1.0, 1.0, 1.0, 1.0, 1.0, 1.0, 1.0, 1.0, 1.0, 1.0, 1.0, 1.0, 1.0, 1.0, 1.0, 1.0, 1.0, 1.0, 1.0, 1.0, 1.0, 1.0, 1.0, 1.0, 1.0, 1.0, 1.0, 1.0, 1.0, 1.0, 1.0, 1.0, 1.0, 1.0, 1.0, 1.0, 1.0, 1.0, 1.0, 1.0, 1.0, 1.0, 1.0, 1.0, 1.0, 1.0, 1.0, 1.0, 1.0, 1.0, 1.0, 1.0, 1.0, 1.0, 1.0, 1.0, 1.0, 1.0, 1.0, 1.0, 1.0, 1.0, 1.0, 1.0, 1.0, 1.0, 1.0, 1.0, 1.0, 1.0, 1.0, 1.0, 1.0, 1.0, 1.0, 1.0, 1.0, 1.0, 1.0, 1.0, 1.0, 1.0, 1.0, 1.0, 1.0, 1.0, 1.0, 1.0, 1.0, 1.0, 1.0, 1.0, 1.0, 1.0, 1.0, 1.0, 1.0, 1.0, 1.0, 1.0, 1.0, 1.0, 1.0, 1.0, 1.0, 1.0, 1.0, 1.0, 1.0, 1.0, 1.0, 1.0, 1.0, 1.0, 1.0, 1.0, 1.0, 1.0, 1.0, 1.0, 1.0, 1.0, 1.0, 1.0, 1.0, 1.0, 1.0, 1.0, 1.0, 1.0, 1.0, 1.0, 1.0, 1.0, 1.0, 1.0, 1.0, 1.0, 1.0, 1.0, 1.0, 1.0, 1.0, 1.0, 1.0, 1.0, 1.0, 1.0, 1.0, 1.0, 1.0, 1.0, 1.0, 1.0, 1.0, 1.0, 1.0, 1.0, 1.0, 1.0, 1.0, 1.0, 1.0, 1.0, 1.0, 1.0, 1.0, 1.0, 1.0, 1.0, 1.0, 1.0, 1.0, 1.0, 1.0, 1.0, 1.0, 1.0, 1.0, 1.0, 1.0, 1.0, 1.0, 1.0, 1.0, 1.0, 1.0, 1.0, 1.0, 1.0, 1.0, 1.0, 1.0, 1.0, 1.0, 1.0, 1.0, 1.0, 1.0, 1.0, 1.0, 1.0, 1.0, 1.0, 1.0, 1.0, 1.0, 1.0, 1.0, 1.0, 1.0, 1.0, 1.0, 1.0, 1.0, 1.0, 1.0, 1.0, 1.0, 1.0, 1.0, 1.0, 1.0, 1.0, 1.0, 1.0, 1.0, 1.0, 1.0, 1.0, 1.0, 1.0, 1.0, 1.0, 1.0, 1.0, 1.0, 1.0, 1.0, 1.0, 1.0, 1.0, 1.0, 1.0, 1.0, 1.0, 1.0, 1.0, 1.0, 1.0, 1.0, 1.0, 1.0, 1.0, 1.0, 1.0, 1.0, 1.0, 1.0, 1.0, 1.0, 1.0, 1.0, 1.0, 1.0, 1.0, 1.0, 1.0, 1.0, 1.0, 1.0, 1.0, 1.0, 1.0, 1.0, 1.0, 1.0, 1.0, 1.0, 1.0, 1.0, 1.0, 1.0, 1.0, 1.0, 1.0, 1.0, 1.0, 1.0, 1.0, 1.0, 1.0, 1.0, 1.0, 1.0, 1.0, 1.0, 1.0, 1.0, 1.0, 1.0, 1.0, 1.0, 1.0, 1.0, 1.0, 1.0, 1.0, 1.0, 1.0, 1.0, 1.0, 1.0, 1.0, 1.0, 1.0, 1.0, 1.0, 1.0, 1.0, 1.0, 1.0, 1.0, 1.0, 1.0, 1.0, 1.0, 1.0, 1.0, 1.0, 1.0, 1.0, 1.0, 1.0, 1.0, 1.0, 1.0, 1.0, 1.0, 1.0, 1.0, 1.0, 1.0, 1.0, 1.0, 1.0, 1.0, 1.0, 1.0, 1.0, 1.0, 1.0, 1.0, 1.0, 1.0, 1.0, 1.0, 1.0, 1.0, 1.0, 1.0, 1.0, 1.0, 1.0, 1.0, 1.0, 1.0, 1.0, 1.0, 1.0, 1.0, 1.0, 1.0, 1.0, 1.0, 1.0, 1.0, 1.0, 1.0, 1.0, 1.0, 1.0, 1.0, 1.0, 1.0, 1.0, 1.0, 1.0, 1.0, 1.0, 1.0, 1.0, 1.0, 1.0, 1.0, 1.0, 1.0, 1.0, 1.0, 1.0, 1.0, 1.0, 1.0, 1.0, 1.0, 1.0, 1.0, 1.0, 1.0, 1.0, 1.0, 1.0, 1.0, 1.0, 1.0, 1.0, 1.0, 1.0, 1.0, 1.0, 1.0, 1.0, 1.0, 1.0, 1.0, 1.0, 1.0, 1.0, 1.0, 1.0, 1.0, 1.0, 1.0, 1.0, 1.0, 1.0, 1.0, 1.0, 1.0, 1.0, 1.0, 1.0, 1.0, 1.0, 1.0, 1.0, 1.0, 1.0, 1.0, 1.0, 1.0, 1.0, 1.0, 1.0, 1.0, 1.0, 1.0, 1.0, 1.0, 1.0, 1.0, 1.0, 1.0, 1.0, 1.0, 1.0, 1.0, 1.0, 1.0, 1.0, 1.0, 1.0, 1.0, 1.0, 1.0, 1.0, 1.0, 1.0, 1.0, 1.0, 1.0, 1.0, 1.0, 1.0, 1.0, 1.0, 1.0, 1.0, 1.0, 1.0, 1.0, 1.0, 1.0, 1.0, 1.0, 1.0, 1.0, 1.0, 1.0, 1.0, 1.0, 1.0, 1.0, 1.0, 1.0, 1.0, 1.0, 1.0, 1.0, 1.0, 1.0, 1.0, 1.0, 1.0, 1.0, 1.0, 1.0, 1.0, 1.0, 1.0, 1.0, 1.0, 1.0, 1.0, 1.0, 1.0, 1.0, 1.0, 1.0, 1.0, 1.0, 1.0, 1.0, 1.0, 1.0, 1.0, 1.0, 1.0, 1.0, 1.0, 1.0, 1.0, 1.0, 1.0, 1.0, 1.0, 1.0, 1.0, 1.0, 1.0, 1.0, 1.0, 1.0, 1.0, 1.0, 1.0, 1.0, 1.0, 1.0, 1.0, 1.0, 1.0, 1.0, 1.0, 1.0, 1.0, 1.0, 1.0, 1.0, 1.0, 1.0, 1.0, 1.0, 1.0, 1.0, 1.0, 1.0, 1.0, 1.0, 1.0, 1.0, 1.0, 1.0, 1.0, 1.0, 1.0, 1.0, 1.0, 1.0, 1.0, 1.0, 1.0, 1.0, 1.0, 1.0, 1.0, 1.0, 1.0, 1.0, 1.0, 1.0, 1.0, 1.0, 1.0, 1.0, 1.0, 1.0, 1.0, 1.0, 1.0, 1.0, 1.0, 1.0, 1.0, 1.0, 1.0, 1.0, 1.0, 1.0, 1.0, 1.0, 1.0, 1.0, 1.0, 1.0, 1.0, 1.0, 1.0, 1.0, 1.0, 1.0, 1.0, 1.0, 1.0, 1.0, 1.0, 1.0, 1.0, 1.0, 1.0, 1.0, 1.0, 1.0, 1.0, 1.0, 1.0, 1.0, 1.0, 1.0, 1.0, 1.0, 1.0, 1.0, 1.0, 1.0, 1.0, 1.0, 1.0, 1.0, 1.0, 1.0, 1.0, 1.0, 1.0, 1.0, 1.0, 1.0, 1.0, 1.0, 1.0, 1.0, 1.0, 1.0, 1.0, 1.0, 1.0, 1.0, 1.0, 1.0, 1.0, 1.0, 1.0, 1.0, 1.0, 1.0, 1.0, 1.0, 1.0, 1.0, 1.0, 1.0, 1.0, 1.0, 1.0, 1.0, 1.0, 1.0, 1.0, 1.0, 1.0, 1.0, 1.0, 1.0, 1.0, 1.0, 1.0, 1.0, 1.0, 1.0, 1.0, 1.0, 1.0, 1.0, 1.0, 1.0, 1.0, 1.0, 1.0, 1.0, 1.0, 1.0, 1.0, 1.0, 1.0, 1.0, 1.0, 1.0, 1.0, 1.0, 1.0, 1.0, 1.0, 1.0, 1.0, 1.0, 1.0, 1.0, 1.0, 1.0, 1.0, 1.0, 1.0, 1.0, 1.0, 1.0, 1.0, 1.0, 1.0, 1.0, 1.0, 1.0, 1.0, 1.0, 1.0, 1.0, 1.0, 1.0, 1.0, 1.0, 1.0, 1.0, 1.0, 1.0, 1.0, 1.0, 1.0, 1.0, 1.0, 1.0, 1.0, 1.0, 1.0, 1.0, 1.0, 1.0, 1.0, 1.0, 1.0, 1.0, 1.0, 1.0, 1.0, 1.0, 1.0, 1.0, 1.0, 1.0, 1.0, 1.0, 1.0, 1.0, 1.0, 1.0, 1.0, 1.0, 1.0, 1.0, 1.0, 1.0, 1.0, 1.0, 1.0, 1.0, 1.0, 1.0, 1.0, 1.0, 1.0, 1.0, 1.0, 1.0, 1.0, 1.0, 1.0, 1.0, 1.0, 1.0, 1.0, 1.0, 1.0, 1.0, 1.0, 1.0, 1.0, 1.0, 1.0, 1.0, 1.0, 1.0, 1.0, 1.0, 1.0, 1.0, 1.0, 1.0, 1.0, 1.0, 1.0, 1.0, 1.0, 1.0, 1.0, 1.0, 1.0, 1.0, 1.0, 1.0, 1.0, 1.0, 1.0, 1.0, 1.0, 1.0, 1.0, 1.0, 1.0, 1.0, 1.0, 1.0, 1.0, 1.0, 1.0, 1.0, 1.0, 1.0, 1.0, 1.0, 1.0, 1.0, 1.0, 1.0, 1.0, 1.0, 1.0, 1.0, 1.0, 1.0, 1.0, 1.0, 1.0, 1.0, 1.0, 1.0, 1.0, 1.0, 1.0, 1.0, 1.0, 1.0, 1.0, 1.0, 1.0, 1.0, 1.0, 1.0, 1.0, 1.0, 1.0, 1.0, 1.0, 1.0, 1.0, 1.0, 1.0, 1.0, 1.0, 1.0, 1.0, 1.0, 1.0, 1.0, 1.0, 1.0, 1.0, 1.0, 1.0, 1.0, 1.0, 1.0, 1.0, 1.0, 1.0, 1.0, 1.0, 1.0, 1.0, 1.0, 1.0, 1.0, 1.0, 1.0, 1.0, 1.0, 1.0, 1.0, 1.0, 1.0, 1.0, 1.0, 1.0, 1.0, 1.0, 1.0, 1.0, 1.0, 1.0, 1.0, 1.0, 1.0, 1.0, 1.0, 1.0, 1.0, 1.0, 1.0, 1.0, 1.0, 1.0, 1.0, 1.0, 1.0, 1.0, 1.0, 1.0, 1.0, 1.0, 1.0, 1.0, 1.0, 1.0, 1.0, 1.0, 1.0, 1.0, 1.0, 1.0, 1.0, 1.0, 1.0, 1.0, 1.0, 1.0, 1.0, 1.0, 1.0, 1.0, 1.0, 1.0, 1.0, 1.0, 1.0, 1.0, 1.0, 1.0, 1.0, 1.0, 1.0, 1.0, 1.0, 1.0, 1.0, 1.0, 1.0, 1.0, 1.0, 1.0, 1.0, 1.0, 1.0, 1.0, 1.0, 1.0, 1.0, 1.0, 1.0, 1.0, 1.0, 1.0, 1.0, 1.0, 1.0, 1.0, 1.0, 1.0, 1.0, 1.0, 1.0, 1.0, 1.0, 1.0, 1.0, 1.0, 1.0, 1.0, 1.0, 1.0, 1.0, 1.0, 1.0, 1.0, 1.0, 1.0, 1.0, 1.0, 1.0, 1.0, 1.0, 1.0, 1.0, 1.0, 1.0, 1.0, 1.0, 1.0, 1.0, 1.0, 1.0, 1.0, 1.0, 1.0, 1.0, 1.0, 1.0, 1.0, 1.0, 1.0, 1.0, 1.0, 1.0, 1.0, 1.0, 1.0, 1.0, 1.0, 1.0, 1.0, 1.0, 1.0, 1.0, 1.0, 1.0, 1.0, 1.0, 1.0, 1.0, 1.0, 1.0, 1.0, 1.0, 1.0, 1.0, 1.0, 1.0, 1.0, 1.0, 1.0, 1.0, 1.0, 1.0, 1.0, 1.0, 1.0, 1.0, 1.0, 1.0, 1.0, 1.0, 1.0, 1.0, 1.0, 1.0, 1.0, 1.0, 1.0, 1.0, 1.0, 1.0, 1.0, 1.0, 1.0, 1.0, 1.0, 1.0, 1.0, 1.0, 1.0, 1.0, 1.0, 1.0, 1.0, 1.0, 1.0, 1.0, 1.0, 1.0, 1.0, 1.0, 1.0, 1.0, 1.0, 1.0, 1.0, 1.0, 1.0, 1.0, 1.0, 1.0, 1.0, 1.0, 1.0, 1.0, 1.0, 1.0, 1.0, 1.0, 1.0, 1.0, 1.0, 1.0, 1.0, 1.0, 1.0, 1.0, 1.0, 1.0, 1.0, 1.0, 1.0, 1.0, 1.0, 1.0, 1.0, 1.0, 1.0, 1.0, 1.0, 1.0, 1.0, 1.0, 1.0, 1.0, 1.0, 1.0, 1.0, 1.0, 1.0, 1.0, 1.0, 1.0, 1.0, 1.0, 1.0, 1.0, 1.0, 1.0, 1.0, 1.0, 1.0, 1.0, 1.0, 1.0, 1.0, 1.0, 1.0, 1.0, 1.0, 1.0, 1.0, 1.0, 1.0, 1.0, 1.0, 1.0, 1.0, 1.0, 1.0, 1.0, 1.0, 1.0, 1.0, 1.0, 1.0, 1.0, 1.0, 1.0, 1.0, 1.0, 1.0, 1.0, 1.0, 1.0, 1.0, 1.0, 1.0, 1.0, 1.0, 1.0, 1.0, 1.0, 1.0, 1.0, 1.0, 1.0, 1.0, 1.0, 1.0, 1.0, 1.0, 1.0, 1.0, 1.0, 1.0, 1.0, 1.0, 1.0, 1.0, 1.0, 1.0, 1.0, 1.0, 1.0, 1.0, 1.0, 1.0, 1.0, 1.0, 1.0, 1.0, 1.0, 1.0, 1.0, 1.0, 1.0, 1.0, 1.0, 1.0, 1.0, 1.0, 1.0, 1.0, 1.0, 1.0, 1.0, 1.0, 1.0, 1.0, 1.0, 1.0, 1.0, 1.0, 1.0, 1.0, 1.0, 1.0, 1.0, 1.0, 1.0, 1.0, 1.0, 1.0, 1.0, 1.0, 1.0, 1.0, 1.0, 1.0, 1.0, 1.0, 1.0, 1.0, 1.0, 1.0, 1.0, 1.0, 1.0, 1.0, 1.0, 1.0, 1.0, 1.0, 1.0, 1.0, 1.0, 1.0, 1.0, 1.0, 1.0, 1.0, 1.0, 1.0, 1.0, 1.0, 1.0, 1.0, 1.0, 1.0, 1.0, 1.0, 1.0, 1.0, 1.0, 1.0, 1.0, 1.0, 1.0, 1.0, 1.0, 1.0, 1.0, 1.0, 1.0, 1.0, 1.0, 1.0, 1.0, 1.0, 1.0, 1.0, 1.0, 1.0, 1.0, 1.0, 1.0, 1.0, 1.0, 1.0, 1.0, 1.0, 1.0, 1.0, 1.0, 1.0, 1.0, 1.0, 1.0, 1.0, 1.0, 1.0, 1.0, 1.0, 1.0, 1.0, 1.0, 1.0, 1.0, 1.0, 1.0, 1.0, 1.0, 1.0, 1.0, 1.0, 1.0, 1.0, 1.0, 1.0, 1.0, 1.0, 1.0, 1.0, 1.0, 1.0, 1.0, 1.0, 1.0, 1.0, 1.0, 1.0, 1.0, 1.0, 1.0, 1.0, 1.0, 1.0, 1.0, 1.0, 1.0, 1.0, 1.0, 1.0, 1.0, 1.0, 1.0, 1.0, 1.0, 1.0, 1.0, 1.0, 1.0, 1.0, 1.0, 1.0, 1.0, 1.0, 1.0, 1.0, 1.0, 1.0, 1.0, 1.0, 1.0, 1.0, 1.0, 1.0, 1.0, 1.0, 1.0, 1.0, 1.0, 1.0, 1.0, 1.0, 1.0, 1.0, 1.0, 1.0, 1.0, 1.0, 1.0, 1.0, 1.0, 1.0, 1.0, 1.0, 1.0, 1.0, 1.0, 1.0, 1.0, 1.0, 1.0, 1.0, 1.0, 1.0, 1.0, 1.0, 1.0, 1.0, 1.0, 1.0, 1.0, 1.0, 1.0, 1.0, 1.0, 1.0, 1.0, 1.0, 1.0, 1.0, 1.0, 1.0, 1.0, 1.0, 1.0, 1.0, 1.0, 1.0, 1.0, 1.0, 1.0, 1.0, 1.0, 1.0, 1.0, 1.0, 1.0, 1.0, 1.0, 1.0, 1.0, 1.0, 1.0, 1.0, 1.0, 1.0, 1.0, 1.0, 1.0, 1.0, 1.0, 1.0, 1.0, 1.0, 1.0, 1.0, 1.0, 1.0, 1.0, 1.0, 1.0, 1.0, 1.0, 1.0, 1.0, 1.0, 1.0, 1.0, 1.0, 1.0, 1.0, 1.0, 1.0, 1.0, 1.0, 1.0, 1.0, 1.0, 1.0, 1.0, 1.0, 1.0, 1.0, 1.0, 1.0, 1.0, 1.0, 1.0, 1.0, 1.0, 1.0, 1.0, 1.0, 1.0, 1.0, 1.0, 1.0, 1.0, 1.0, 1.0, 1.0, 1.0, 1.0, 1.0, 1.0, 1.0, 1.0, 1.0, 1.0, 1.0, 1.0, 1.0, 1.0, 1.0, 1.0, 1.0, 1.0, 1.0, 1.0, 1.0, 1.0, 1.0, 1.0, 1.0, 1.0, 1.0, 1.0, 1.0, 1.0, 1.0, 1.0, 1.0, 1.0, 1.0, 1.0, 1.0, 1.0, 1.0, 1.0, 1.0, 1.0, 1.0, 1.0, 1.0, 1.0, 1.0, 1.0, 1.0, 1.0, 1.0, 1.0, 1.0, 1.0, 1.0, 1.0, 1.0, 1.0, 1.0, 1.0, 1.0, 1.0, 1.0, 1.0, 1.0, 1.0, 1.0, 1.0, 1.0, 1.0, 1.0, 1.0, 1.0, 1.0, 1.0, 1.0, 1.0, 1.0, 1.0, 1.0, 1.0, 1.0, 1.0, 1.0, 1.0, 1.0, 1.0, 1.0, 1.0, 1.0, 1.0, 1.0, 1.0, 1.0, 1.0, 1.0, 1.0, 1.0, 1.0, 1.0, 1.0, 1.0, 1.0, 1.0, 1.0, 1.0, 1.0, 1.0, 1.0, 1.0, 1.0, 1.0, 1.0, 1.0, 1.0, 1.0, 1.0, 1.0, 1.0, 1.0, 1.0, 1.0, 1.0, 1.0, 1.0, 1.0, 1.0, 1.0, 1.0, 1.0, 1.0, 1.0, 1.0, 1.0, 1.0, 1.0, 1.0, 1.0, 1.0, 1.0, 1.0, 1.0, 1.0, 1.0, 1.0, 1.0, 1.0, 1.0, 1.0, 1.0, 1.0, 1.0, 1.0, 1.0, 1.0, 1.0, 1.0, 1.0, 1.0, 1.0, 1.0, 1.0, 1.0, 1.0, 1.0, 1.0, 1.0, 1.0, 1.0, 1.0, 1.0, 1.0, 1.0, 1.0, 1.0, 1.0, 1.0, 1.0, 1.0, 1.0, 1.0, 1.0, 1.0, 1.0, 1.0, 1.0, 1.0, 1.0, 1.0, 1.0, 1.0, 1.0, 1.0, 1.0, 1.0, 1.0, 1.0, 1.0, 1.0, 1.0, 1.0, 1.0, 1.0, 1.0, 1.0, 1.0, 1.0, 1.0, 1.0, 1.0, 1.0, 1.0, 1.0, 1.0, 1.0, 1.0, 1.0, 1.0, 1.0, 1.0, 1.0, 1.0, 1.0, 1.0, 1.0, 1.0, 1.0, 1.0, 1.0, 1.0, 1.0, 1.0, 1.0, 1.0, 1.0, 1.0, 1.0, 1.0, 1.0, 1.0, 1.0, 1.0, 1.0, 1.0, 1.0, 1.0, 1.0, 1.0, 1.0, 1.0, 1.0, 1.0, 1.0, 1.0, 1.0, 1.0, 1.0, 1.0, 1.0, 1.0, 1.0, 1.0, 1.0, 1.0, 1.0, 1.0, 1.0, 1.0, 1.0, 1.0, 1.0, 1.0, 1.0, 1.0, 1.0, 1.0, 1.0, 1.0, 1.0, 1.0, 1.0, 1.0, 1.0, 1.0, 1.0, 1.0, 1.0, 1.0, 1.0, 1.0, 1.0, 1.0, 1.0, 1.0, 1.0, 1.0, 1.0, 1.0, 1.0, 1.0, 1.0, 1.0, 1.0, 1.0, 1.0, 1.0, 1.0, 1.0, 1.0, 1.0, 1.0, 1.0, 1.0, 1.0, 1.0, 1.0, 1.0, 1.0, 1.0, 1.0, 1.0, 1.0, 1.0, 1.0, 1.0, 1.0, 1.0, 1.0, 1.0, 1.0, 1.0, 1.0, 1.0, 1.0, 1.0, 1.0, 1.0, 1.0, 1.0, 1.0, 1.0, 1.0, 1.0, 1.0, 1.0, 1.0, 1.0, 1.0, 1.0, 1.0, 1.0, 1.0, 1.0, 1.0, 1.0, 1.0, 1.0, 1.0, 1.0, 1.0, 1.0, 1.0, 1.0, 1.0, 1.0, 1.0, 1.0, 1.0, 1.0, 1.0, 1.0, 1.0, 1.0, 1.0, 1.0, 1.0, 1.0, 1.0, 1.0, 1.0, 1.0, 1.0, 1.0, 1.0, 1.0, 1.0, 1.0, 1.0, 1.0, 1.0, 1.0, 1.0, 1.0, 1.0, 1.0, 1.0, 1.0, 1.0, 1.0, 1.0, 1.0, 1.0, 1.0, 1.0, 1.0, 1.0, 1.0, 1.0, 1.0, 1.0, 1.0, 1.0, 1.0, 1.0, 1.0, 1.0, 1.0, 1.0, 1.0, 1.0, 1.0, 1.0, 1.0, 1.0, 1.0, 1.0, 1.0, 1.0, 1.0, 1.0, 1.0, 1.0, 1.0, 1.0, 1.0, 1.0, 1.0, 1.0, 1.0, 1.0, 1.0, 1.0, 1.0, 1.0, 1.0, 1.0, 1.0, 1.0, 1.0, 1.0, 1.0, 1.0, 1.0, 1.0, 1.0, 1.0, 1.0, 1.0, 1.0, 1.0, 1.0, 1.0, 1.0, 1.0, 1.0, 1.0, 1.0, 1.0, 1.0, 1.0, 1.0, 1.0, 1.0, 1.0, 1.0, 1.0, 1.0, 1.0, 1.0, 1.0, 1.0, 1.0, 1.0, 1.0, 1.0, 1.0, 1.0, 1.0, 1.0, 1.0, 1.0, 1.0, 1.0, 1.0, 1.0, 1.0, 1.0, 1.0, 1.0, 1.0, 1.0, 1.0, 1.0, 1.0, 1.0, 1.0, 1.0, 1.0, 1.0, 1.0, 1.0, 1.0, 1.0, 1.0, 1.0, 1.0, 1.0, 1.0, 1.0, 1.0, 1.0, 1.0, 1.0, 1.0, 1.0, 1.0, 1.0, 1.0, 1.0, 1.0, 1.0, 1.0, 1.0, 1.0, 1.0, 1.0, 1.0, 1.0, 1.0, 1.0, 1.0, 1.0, 1.0, 1.0, 1.0, 1.0, 1.0, 1.0, 1.0, 1.0, 1.0, 1.0, 1.0, 1.0, 1.0, 1.0, 1.0, 1.0, 1.0, 1.0, 1.0, 1.0, 1.0, 1.0, 1.0, 1.0, 1.0, 1.0, 1.0, 1.0, 1.0, 1.0, 1.0, 1.0, 1.0, 1.0, 1.0, 1.0, 1.0, 1.0, 1.0, 1.0, 1.0, 1.0, 1.0, 1.0, 1.0, 1.0, 1.0, 1.0, 1.0, 1.0, 1.0, 1.0, 1.0, 1.0, 1.0, 1.0, 1.0, 1.0, 1.0, 1.0, 1.0, 1.0, 1.0, 1.0, 1.0, 1.0, 1.0, 1.0, 1.0, 1.0, 1.0, 1.0, 1.0, 1.0, 1.0, 1.0, 1.0, 1.0, 1.0, 1.0, 1.0, 1.0, 1.0, 1.0, 1.0, 1.0, 1.0, 1.0, 1.0, 1.0, 1.0, 1.0, 1.0, 1.0, 1.0, 1.0, 1.0, 1.0, 1.0, 1.0, 1.0, 1.0, 1.0, 1.0, 1.0, 1.0, 1.0, 1.0, 1.0, 1.0, 1.0, 1.0, 1.0, 1.0, 1.0, 1.0, 1.0, 1.0, 1.0, 1.0, 1.0, 1.0, 1.0, 1.0, 1.0, 1.0, 1.0, 1.0, 1.0, 1.0, 1.0, 1.0, 1.0, 1.0, 1.0, 1.0, 1.0, 1.0, 1.0, 1.0, 1.0, 1.0, 1.0, 1.0, 1.0, 1.0, 1.0, 1.0, 1.0, 1.0, 1.0, 1.0, 1.0, 1.0, 1.0, 1.0, 1.0, 1.0, 1.0, 1.0, 1.0, 1.0, 1.0, 1.0, 1.0, 1.0, 1.0, 1.0, 1.0, 1.0, 1.0, 1.0, 1.0, 1.0, 1.0, 1.0, 1.0, 1.0, 1.0, 1.0, 1.0, 1.0, 1.0, 1.0, 1.0, 1.0, 1.0, 1.0, 1.0, 1.0, 1.0, 1.0, 1.0, 1.0, 1.0, 1.0, 1.0, 1.0, 1.0, 1.0, 1.0, 1.0, 1.0, 1.0, 1.0, 1.0, 1.0, 1.0, 1.0, 1.0, 1.0, 1.0, 1.0, 1.0, 1.0, 1.0, 1.0, 1.0, 1.0, 1.0, 1.0, 1.0, 1.0, 1.0, 1.0, 1.0, 1.0, 1.0, 1.0, 1.0, 1.0, 1.0, 1.0, 1.0, 1.0, 1.0, 1.0, 1.0, 1.0, 1.0, 1.0, 1.0, 1.0, 1.0, 1.0, 1.0, 1.0, 1.0, 1.0, 1.0, 1.0, 1.0, 1.0, 1.0, 1.0, 1.0, 1.0, 1.0, 1.0, 1.0, 1.0, 1.0, 1.0, 1.0, 1.0, 1.0, 1.0, 1.0, 1.0, 1.0, 1.0, 1.0, 1.0, 1.0, 1.0, 1.0, 1.0, 1.0, 1.0, 1.0, 1.0, 1.0, 1.0, 1.0, 1.0, 1.0, 1.0, 1.0, 1.0, 1.0, 1.0, 1.0, 1.0, 1.0, 1.0, 1.0, 1.0, 1.0, 1.0, 1.0, 1.0, 1.0, 1.0, 1.0, 1.0, 1.0, 1.0, 1.0, 1.0, 1.0, 1.0, 1.0, 1.0, 1.0, 1.0, 1.0, 1.0, 1.0, 1.0, 1.0, 1.0, 1.0, 1.0, 1.0, 1.0, 1.0, 1.0, 1.0, 1.0, 1.0, 1.0, 1.0, 1.0, 1.0, 1.0, 1.0, 1.0, 1.0, 1.0, 1.0, 1.0, 1.0, 1.0, 1.0, 1.0, 1.0, 1.0, 1.0, 1.0, 1.0, 1.0, 1.0, 1.0, 1.0, 1.0, 1.0, 1.0, 1.0, 1.0, 1.0, 1.0, 1.0, 1.0, 1.0, 1.0, 1.0, 1.0, 1.0, 1.0, 1.0, 1.0, 1.0, 1.0, 1.0, 1.0, 1.0, 1.0, 1.0, 1.0, 1.0, 1.0, 1.0, 1.0, 1.0, 1.0, 1.0, 1.0, 1.0, 1.0, 1.0, 1.0, 1.0, 1.0, 1.0, 1.0, 1.0, 1.0, 1.0, 1.0, 1.0, 1.0, 1.0, 1.0, 1.0, 1.0, 1.0, 1.0, 1.0, 1.0, 1.0, 1.0, 1.0, 1.0, 1.0, 1.0, 1.0, 1.0, 1.0, 1.0, 1.0, 1.0, 1.0, 1.0, 1.0, 1.0, 1.0, 1.0, 1.0, 1.0, 1.0, 1.0, 1.0, 1.0, 1.0, 1.0, 1.0, 1.0, 1.0, 1.0, 1.0, 1.0, 1.0, 1.0, 1.0, 1.0, 1.0, 1.0, 1.0, 1.0, 1.0, 1.0, 1.0, 1.0, 1.0, 1.0, 1.0, 1.0, 1.0, 1.0, 1.0, 1.0, 1.0, 1.0, 1.0, 1.0, 1.0, 1.0, 1.0, 1.0, 1.0, 1.0, 1.0, 1.0, 1.0, 1.0, 1.0, 1.0, 1.0, 1.0, 1.0, 1.0, 1.0, 1.0, 1.0, 1.0, 1.0, 1.0, 1.0, 1.0, 1.0, 1.0, 1.0, 1.0, 1.0, 1.0, 1.0, 1.0, 1.0, 1.0, 1.0, 1.0, 1.0, 1.0, 1.0, 1.0, 1.0, 1.0, 1.0, 1.0, 1.0, 1.0, 1.0, 1.0, 1.0, 1.0, 1.0, 1.0, 1.0, 1.0, 1.0, 1.0, 1.0, 1.0, 1.0, 1.0, 1.0, 1.0, 1.0, 1.0, 1.0, 1.0, 1.0, 1.0, 1.0, 1.0, 1.0, 1.0, 1.0, 1.0, 1.0, 1.0, 1.0, 1.0, 1.0, 1.0, 1.0, 1.0, 1.0, 1.0, 1.0, 1.0, 1.0, 1.0, 1.0, 1.0, 1.0, 1.0, 1.0, 1.0, 1.0, 1.0, 1.0, 1.0, 1.0, 1.0, 1.0, 1.0, 1.0, 1.0, 1.0, 1.0, 1.0, 1.0, 1.0, 1.0, 1.0, 1.0, 1.0, 1.0, 1.0, 1.0, 1.0, 1.0, 1.0, 1.0, 1.0, 1.0, 1.0, 1.0, 1.0, 1.0, 1.0, 1.0, 1.0, 1.0, 1.0, 1.0, 1.0, 1.0, 1.0, 1.0, 1.0, 1.0, 1.0, 1.0, 1.0, 1.0, 1.0, 1.0, 1.0, 1.0, 1.0, 1.0, 1.0, 1.0, 1.0, 1.0, 1.0, 1.0, 1.0, 1.0, 1.0, 1.0, 1.0, 1.0, 1.0, 1.0, 1.0, 1.0, 1.0, 1.0, 1.0, 1.0, 1.0, 1.0, 1.0, 1.0, 1.0, 1.0, 1.0, 1.0, 1.0, 1.0, 1.0, 1.0, 1.0, 1.0, 1.0, 1.0, 1.0, 1.0, 1.0, 1.0, 1.0, 1.0, 1.0, 1.0, 1.0, 1.0, 1.0, 1.0, 1.0, 1.0, 1.0, 1.0, 1.0, 1.0, 1.0, 1.0, 1.0, 1.0, 1.0, 1.0, 1.0, 1.0, 1.0, 1.0, 1.0, 1.0, 1.0, 1.0, 1.0, 1.0, 1.0, 1.0, 1.0, 1.0, 1.0, 1.0, 1.0, 1.0, 1.0, 1.0, 1.0, 1.0, 1.0, 1.0, 1.0, 1.0, 1.0, 1.0, 1.0, 1.0, 1.0, 1.0, 1.0, 1.0, 1.0, 1.0, 1.0, 1.0, 1.0, 1.0, 1.0, 1.0, 1.0, 1.0, 1.0, 1.0, 1.0, 1.0, 1.0, 1.0, 1.0, 1.0, 1.0, 1.0, 1.0, 1.0, 1.0, 1.0, 1.0, 1.0, 1.0, 1.0, 1.0, 1.0, 1.0, 1.0, 1.0, 1.0, 1.0, 1.0, 1.0, 1.0, 1.0, 1.0, 1.0, 1.0, 1.0, 1.0, 1.0, 1.0, 1.0, 1.0, 1.0, 1.0, 1.0, 1.0, 1.0, 1.0, 1.0, 1.0, 1.0, 1.0, 1.0, 1.0, 1.0, 1.0, 1.0, 1.0, 1.0, 1.0, 1.0, 1.0, 1.0, 1.0, 1.0, 1.0, 1.0, 1.0, 1.0, 1.0, 1.0, 1.0, 1.0, 1.0, 1.0, 1.0, 1.0, 1.0, 1.0, 1.0, 1.0, 1.0, 1.0, 1.0, 1.0, 1.0, 1.0, 1.0, 1.0, 1.0, 1.0, 1.0, 1.0, 1.0, 1.0, 1.0, 1.0, 1.0, 1.0, 1.0, 1.0, 1.0, 1.0, 1.0, 1.0, 1.0, 1.0, 1.0, 1.0, 1.0, 1.0, 1.0, 1.0, 1.0, 1.0, 1.0, 1.0, 1.0, 1.0, 1.0, 1.0, 1.0, 1.0, 1.0, 1.0, 1.0, 1.0, 1.0, 1.0, 1.0, 1.0, 1.0, 1.0, 1.0, 1.0, 1.0, 1.0, 1.0, 1.0, 1.0, 1.0, 1.0, 1.0, 1.0, 1.0, 1.0, 1.0, 1.0, 1.0, 1.0, 1.0, 1.0, 1.0, 1.0, 1.0, 1.0, 1.0, 1.0, 1.0, 1.0, 1.0, 1.0, 1.0, 1.0, 1.0, 1.0, 1.0, 1.0, 1.0, 1.0, 1.0, 1.0, 1.0, 1.0, 1.0, 1.0, 1.0, 1.0, 1.0, 1.0, 1.0, 1.0, 1.0, 1.0, 1.0, 1.0, 1.0, 1.0, 1.0, 1.0, 1.0, 1.0, 1.0, 1.0, 1.0, 1.0, 1.0, 1.0, 1.0, 1.0, 1.0, 1.0, 1.0, 1.0, 1.0, 1.0, 1.0, 1.0, 1.0, 1.0, 1.0, 1.0, 1.0, 1.0, 1.0, 1.0, 1.0, 1.0, 1.0, 1.0, 1.0, 1.0, 1.0, 1.0, 1.0, 1.0, 1.0, 1.0, 1.0, 1.0, 1.0, 1.0, 1.0, 1.0, 1.0, 1.0, 1.0, 1.0, 1.0, 1.0, 1.0, 1.0, 1.0, 1.0, 1.0, 1.0, 1.0, 1.0, 1.0, 1.0, 1.0, 1.0, 1.0, 1.0, 1.0, 1.0, 1.0, 1.0, 1.0, 1.0, 1.0, 1.0, 1.0, 1.0, 1.0, 1.0, 1.0, 1.0, 1.0, 1.0, 1.0, 1.0, 1.0, 1.0, 1.0, 1.0, 1.0, 1.0, 1.0, 1.0, 1.0, 1.0, 1.0, 1.0, 1.0, 1.0, 1.0, 1.0, 1.0, 1.0, 1.0, 1.0, 1.0, 1.0, 1.0, 1.0, 1.0, 1.0, 1.0, 1.0, 1.0, 1.0, 1.0, 1.0, 1.0, 1.0, 1.0, 1.0, 1.0, 1.0, 1.0, 1.0, 1.0, 1.0, 1.0, 1.0, 1.0, 1.0, 1.0, 1.0, 1.0, 1.0, 1.0, 1.0, 1.0, 1.0, 1.0, 1.0, 1.0, 1.0, 1.0, 1.0, 1.0, 1.0, 1.0, 1.0, 1.0, 1.0, 1.0, 1.0, 1.0, 1.0, 1.0, 1.0, 1.0, 1.0, 1.0, 1.0, 1.0, 1.0, 1.0, 1.0, 1.0, 1.0, 1.0, 1.0, 1.0, 1.0, 1.0, 1.0, 1.0, 1.0, 1.0, 1.0, 1.0, 1.0, 1.0, 1.0, 1.0, 1.0, 1.0, 1.0, 1.0, 1.0, 1.0, 1.0, 1.0, 1.0, 1.0, 1.0, 1.0, 1.0, 1.0, 1.0, 1.0, 1.0, 1.0, 1.0, 1.0, 1.0, 1.0, 1.0, 1.0, 1.0, 1.0, 1.0, 1.0, 1.0, 1.0, 1.0, 1.0, 1.0, 1.0, 1.0, 1.0, 1.0, 1.0, 1.0, 1.0, 1.0, 1.0, 1.0, 1.0, 1.0, 1.0, 1.0, 1.0, 1.0, 1.0, 1.0, 1.0, 1.0, 1.0, 1.0, 1.0, 1.0, 1.0])
me_cylinder.materials.append(mat_material_001)
me_cylinder.use_remesh_fix_poles = True
me_cylinder.use_remesh_preserve_attributes = False
me_cylinder.update()
me_labrador_walking_wireframe_low_polygon_low_polygon_wireframe_li = bpy.data.meshes.new('labrador-walking-wireframe-low-polygon-low-polygon-wireframe-li')
me_labrador_walking_wireframe_low_polygon_low_polygon_wireframe_li.from_pydata([(-0.5, -0.5, 0.0), (0.5, -0.5, 0.0), (-0.5, 0.5, 0.0), (0.5, 0.5, 0.0)], [], [(0, 1, 3, 2)])
_uv = me_labrador_walking_wireframe_low_polygon_low_polygon_wireframe_li.uv_layers.new(name='UVMap')
_uv.uv.foreach_set('vector', [0.0, 0.0, 1.0, 0.0, 1.0, 1.0, 0.0, 1.0])
me_labrador_walking_wireframe_low_polygon_low_polygon_wireframe_li.materials.append(mat_labrador_walking_wireframe_low_polygon_low_polygon_wireframe_li)
me_labrador_walking_wireframe_low_polygon_low_polygon_wireframe_li.use_remesh_fix_poles = True
me_labrador_walking_wireframe_low_polygon_low_polygon_wireframe_li.use_remesh_preserve_attributes = False
me_labrador_walking_wireframe_low_polygon_low_polygon_wireframe_li.update()

# ---- objects
ob_cylinder = bpy.data.objects.new('Cylinder', me_cylinder)
ob_labrador_walking_wireframe_low_polygon_low_polygon_wireframe_li = bpy.data.objects.new('labrador-walking-wireframe-low-polygon-low-polygon-wireframe-li', me_labrador_walking_wireframe_low_polygon_low_polygon_wireframe_li)

# ---- transforms, parenting, visibility, modifiers, constraints
ob_cylinder.location = (0.0, 0.0, 0.0)
ob_labrador_walking_wireframe_low_polygon_low_polygon_wireframe_li.location = (-0.02061, 0.006636, -0.01558)
ob_labrador_walking_wireframe_low_polygon_low_polygon_wireframe_li.rotation_euler = (0.0, -0.0, 3.152)
ob_labrador_walking_wireframe_low_polygon_low_polygon_wireframe_li.scale = (0.09944, 0.09944, 0.09944)

# ---- collection membership
col_collection.objects.link(ob_cylinder)
col_collection.objects.link(ob_labrador_walking_wireframe_low_polygon_low_polygon_wireframe_li)

# ---- scene / render settings (as saved in the file)
scene.frame_start = 1; scene.frame_end = 250; scene.frame_set(1)
scene.render.engine = 'BLENDER_EEVEE_NEXT'
scene.cycles.sampling_pattern = 'TABULATED_SOBOL'
scene.cycles.use_light_tree = False
scene.view_settings.view_transform = 'Filmic'
bpy.context.view_layer.update()

# ---- added for rendering (the .blend has no active camera and no usable light): camera, sun
cam_auto = bpy.data.cameras.new('AutoCamera')
cam_auto.lens = 50.0
cam_auto.sensor_width = 36.0
cam_auto.clip_end = 1000.0
ob_auto_camera = bpy.data.objects.new('AutoCamera', cam_auto)
scene.collection.objects.link(ob_auto_camera)
ob_auto_camera.location = (0.16941, -0.215418, 0.145416)
ob_auto_camera.rotation_euler = (1.09748, -7.21219e-08, 0.694738)
scene.camera = ob_auto_camera
light_auto_sun = bpy.data.lights.new('AutoSun', 'SUN')
light_auto_sun.energy = 3.0
light_auto_sun.angle = 0.0523599
ob_auto_sun = bpy.data.objects.new('AutoSun', light_auto_sun)
scene.collection.objects.link(ob_auto_sun)
ob_auto_sun.rotation_euler = (0.872665, 0.174533, 0.523599)
bpy.context.view_layer.update()
